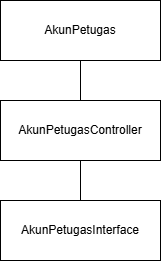

The diagram above was exported from draw.io. Its source (the exported page's mxGraphModel, read from the mxfile embedded in the PNG):
<mxGraphModel dx="644" dy="412" grid="1" gridSize="10" guides="1" tooltips="1" connect="1" arrows="1" fold="1" page="1" pageScale="1" pageWidth="850" pageHeight="1100" background="light-dark(#FFFFFF,#FFFFFF)" math="0" shadow="0">
  <root>
    <mxCell id="0" />
    <mxCell id="1" parent="0" />
    <mxCell id="WAj9qGfl51KWvyd8H2qk-14" edge="1" parent="1" source="WAj9qGfl51KWvyd8H2qk-11" style="edgeStyle=orthogonalEdgeStyle;rounded=0;orthogonalLoop=1;jettySize=auto;html=1;endArrow=none;endFill=0;strokeColor=light-dark(#000000,#000000);" target="WAj9qGfl51KWvyd8H2qk-12" value="">
      <mxGeometry relative="1" as="geometry" />
    </mxCell>
    <mxCell id="WAj9qGfl51KWvyd8H2qk-11" parent="1" style="html=1;whiteSpace=wrap;fillColor=light-dark(#FFFFFF,#FFFFFF);" value="AkunPetugas" vertex="1">
      <mxGeometry height="60" width="160" x="320" y="200" as="geometry" />
    </mxCell>
    <mxCell id="WAj9qGfl51KWvyd8H2qk-15" edge="1" parent="1" source="WAj9qGfl51KWvyd8H2qk-12" style="edgeStyle=orthogonalEdgeStyle;rounded=0;orthogonalLoop=1;jettySize=auto;html=1;endArrow=none;endFill=0;strokeColor=light-dark(#000000,#000000);" target="WAj9qGfl51KWvyd8H2qk-13" value="">
      <mxGeometry relative="1" as="geometry" />
    </mxCell>
    <mxCell id="WAj9qGfl51KWvyd8H2qk-12" parent="1" style="html=1;whiteSpace=wrap;strokeColor=light-dark(#000000,#000000);fillColor=light-dark(#FFFFFF,#FFFFFF);" value="AkunPetugasController" vertex="1">
      <mxGeometry height="60" width="160" x="320" y="300" as="geometry" />
    </mxCell>
    <mxCell id="WAj9qGfl51KWvyd8H2qk-13" parent="1" style="html=1;whiteSpace=wrap;fillColor=light-dark(#FFFFFF,#FFFFFF);" value="AkunPetugasInterface" vertex="1">
      <mxGeometry height="60" width="160" x="320" y="400" as="geometry" />
    </mxCell>
  </root>
</mxGraphModel>